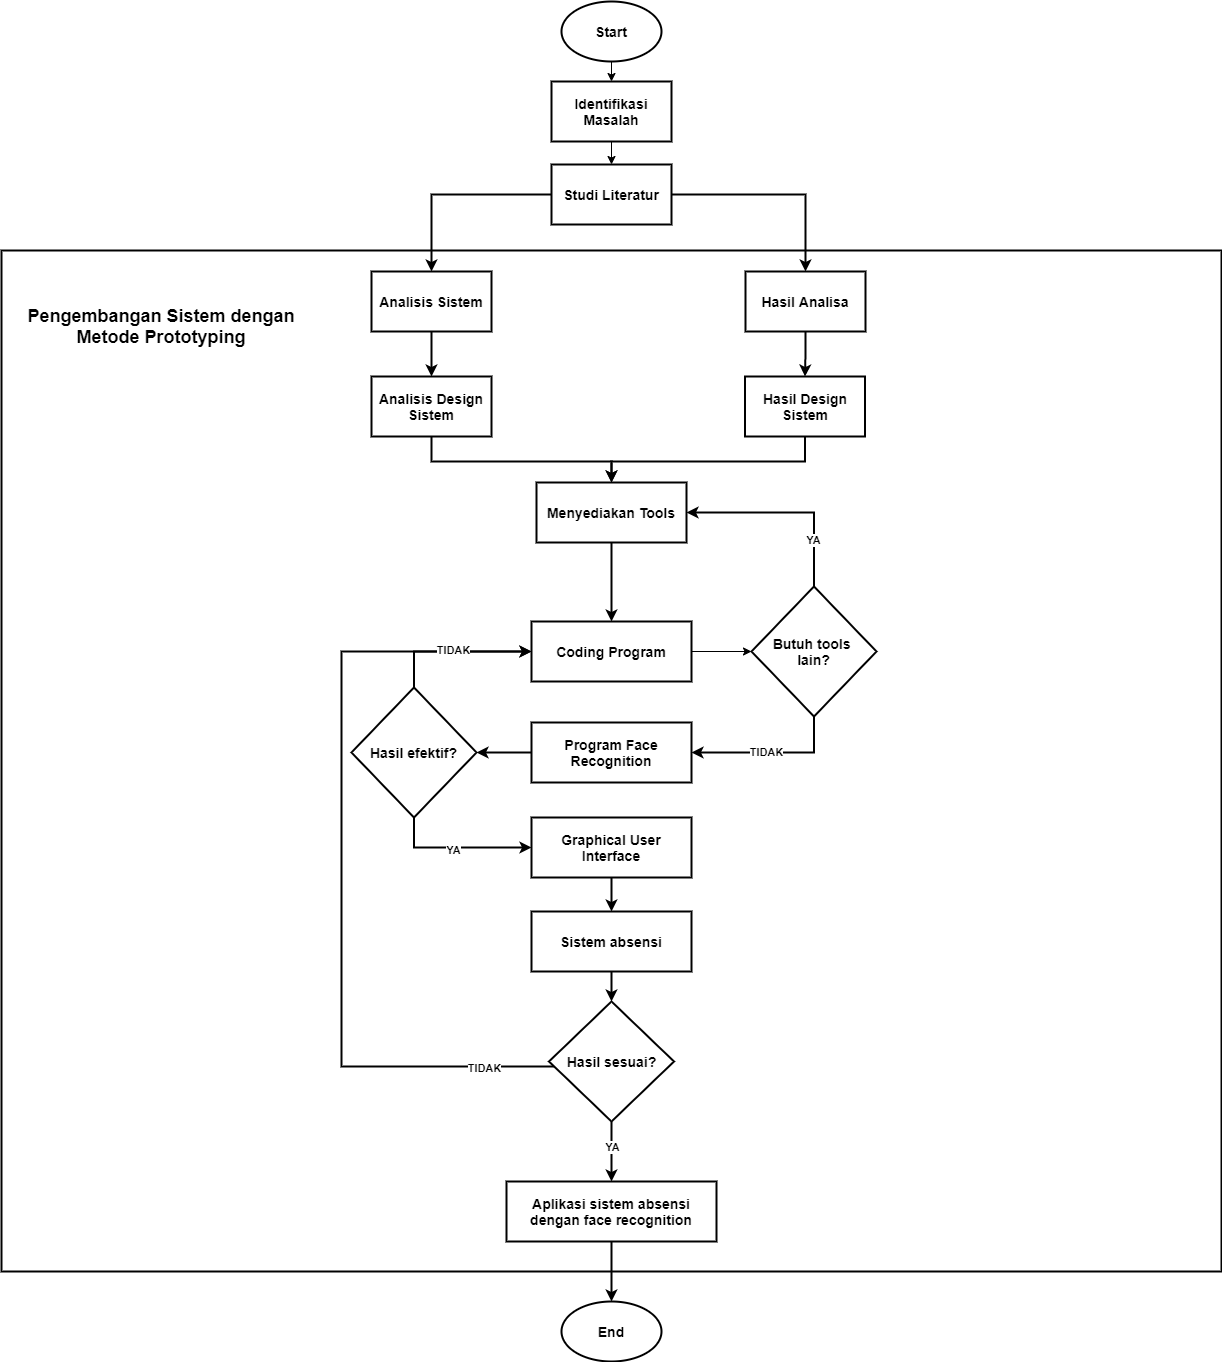

The diagram above was exported from draw.io. Its source (the exported page's mxGraphModel, read from the mxfile embedded in the PNG):
<mxGraphModel dx="2310" dy="827" grid="1" gridSize="10" guides="1" tooltips="1" connect="1" arrows="1" fold="1" page="1" pageScale="1" pageWidth="827" pageHeight="1169" math="0" shadow="0">
  <root>
    <mxCell id="0" />
    <mxCell id="1" parent="0" />
    <mxCell id="2" value="" style="rounded=0;whiteSpace=wrap;html=1;strokeWidth=2;" vertex="1" parent="1">
      <mxGeometry x="-390" y="329" width="1220" height="1021" as="geometry" />
    </mxCell>
    <mxCell id="3" style="edgeStyle=orthogonalEdgeStyle;rounded=0;orthogonalLoop=1;jettySize=auto;html=1;" edge="1" target="5" parent="1">
      <mxGeometry relative="1" as="geometry">
        <mxPoint x="220" y="120" as="sourcePoint" />
      </mxGeometry>
    </mxCell>
    <mxCell id="4" style="edgeStyle=orthogonalEdgeStyle;rounded=0;orthogonalLoop=1;jettySize=auto;html=1;" edge="1" source="5" target="8" parent="1">
      <mxGeometry relative="1" as="geometry" />
    </mxCell>
    <mxCell id="5" value="&lt;font style=&quot;font-size: 14px&quot;&gt;&lt;b&gt;Identifikasi Masalah&lt;/b&gt;&lt;/font&gt;" style="rounded=0;whiteSpace=wrap;html=1;strokeWidth=2;" vertex="1" parent="1">
      <mxGeometry x="160" y="160" width="120" height="60" as="geometry" />
    </mxCell>
    <mxCell id="6" style="edgeStyle=orthogonalEdgeStyle;rounded=0;orthogonalLoop=1;jettySize=auto;html=1;entryX=0.5;entryY=0;entryDx=0;entryDy=0;strokeWidth=2;" edge="1" source="8" target="11" parent="1">
      <mxGeometry relative="1" as="geometry" />
    </mxCell>
    <mxCell id="7" style="edgeStyle=orthogonalEdgeStyle;rounded=0;orthogonalLoop=1;jettySize=auto;html=1;strokeWidth=2;" edge="1" source="8" target="13" parent="1">
      <mxGeometry relative="1" as="geometry" />
    </mxCell>
    <mxCell id="8" value="&lt;b&gt;&lt;font style=&quot;font-size: 14px&quot;&gt;Studi Literatur&lt;/font&gt;&lt;/b&gt;" style="rounded=0;whiteSpace=wrap;html=1;strokeWidth=2;" vertex="1" parent="1">
      <mxGeometry x="160" y="243" width="120" height="60" as="geometry" />
    </mxCell>
    <mxCell id="9" value="&lt;font style=&quot;font-size: 14px&quot;&gt;&lt;b&gt;Start&lt;/b&gt;&lt;/font&gt;" style="ellipse;whiteSpace=wrap;html=1;strokeWidth=2;" vertex="1" parent="1">
      <mxGeometry x="170" y="80" width="100" height="60" as="geometry" />
    </mxCell>
    <mxCell id="10" style="edgeStyle=orthogonalEdgeStyle;rounded=0;orthogonalLoop=1;jettySize=auto;html=1;entryX=0.5;entryY=0;entryDx=0;entryDy=0;strokeWidth=2;" edge="1" source="11" target="15" parent="1">
      <mxGeometry relative="1" as="geometry" />
    </mxCell>
    <mxCell id="11" value="Analisis Sistem" style="rounded=0;whiteSpace=wrap;html=1;fontSize=14;fontStyle=1;strokeWidth=2;" vertex="1" parent="1">
      <mxGeometry x="-20" y="350" width="120" height="60" as="geometry" />
    </mxCell>
    <mxCell id="12" style="edgeStyle=orthogonalEdgeStyle;rounded=0;orthogonalLoop=1;jettySize=auto;html=1;entryX=0.5;entryY=0;entryDx=0;entryDy=0;strokeWidth=2;" edge="1" source="13" target="17" parent="1">
      <mxGeometry relative="1" as="geometry" />
    </mxCell>
    <mxCell id="13" value="&lt;font style=&quot;font-size: 14px&quot;&gt;&lt;b&gt;Hasil Analisa&lt;/b&gt;&lt;/font&gt;" style="rounded=0;whiteSpace=wrap;html=1;strokeWidth=2;" vertex="1" parent="1">
      <mxGeometry x="354" y="350" width="120" height="60" as="geometry" />
    </mxCell>
    <mxCell id="14" style="edgeStyle=orthogonalEdgeStyle;rounded=0;orthogonalLoop=1;jettySize=auto;html=1;entryX=0.5;entryY=0;entryDx=0;entryDy=0;strokeWidth=2;" edge="1" source="15" target="19" parent="1">
      <mxGeometry relative="1" as="geometry">
        <Array as="points">
          <mxPoint x="40" y="540" />
          <mxPoint x="220" y="540" />
        </Array>
      </mxGeometry>
    </mxCell>
    <mxCell id="15" value="Analisis Design Sistem" style="rounded=0;whiteSpace=wrap;html=1;fontSize=14;fontStyle=1;strokeWidth=2;" vertex="1" parent="1">
      <mxGeometry x="-20" y="455" width="120" height="60" as="geometry" />
    </mxCell>
    <mxCell id="16" style="edgeStyle=orthogonalEdgeStyle;rounded=0;orthogonalLoop=1;jettySize=auto;html=1;entryX=0.5;entryY=0;entryDx=0;entryDy=0;strokeWidth=2;" edge="1" source="17" target="19" parent="1">
      <mxGeometry relative="1" as="geometry">
        <mxPoint x="220" y="680" as="targetPoint" />
        <Array as="points">
          <mxPoint x="414" y="540" />
          <mxPoint x="220" y="540" />
        </Array>
      </mxGeometry>
    </mxCell>
    <mxCell id="17" value="Hasil Design Sistem" style="rounded=0;whiteSpace=wrap;html=1;fontSize=14;fontStyle=1;strokeWidth=2;" vertex="1" parent="1">
      <mxGeometry x="353.5" y="455" width="120" height="60" as="geometry" />
    </mxCell>
    <mxCell id="18" style="edgeStyle=orthogonalEdgeStyle;rounded=0;orthogonalLoop=1;jettySize=auto;html=1;entryX=0.5;entryY=0;entryDx=0;entryDy=0;strokeWidth=2;" edge="1" source="19" target="21" parent="1">
      <mxGeometry relative="1" as="geometry">
        <Array as="points">
          <mxPoint x="220" y="640" />
          <mxPoint x="220" y="640" />
        </Array>
      </mxGeometry>
    </mxCell>
    <mxCell id="19" value="Menyediakan Tools" style="rounded=0;whiteSpace=wrap;html=1;fontSize=14;fontStyle=1;strokeWidth=2;" vertex="1" parent="1">
      <mxGeometry x="145" y="561" width="150" height="60" as="geometry" />
    </mxCell>
    <mxCell id="20" style="edgeStyle=orthogonalEdgeStyle;rounded=0;orthogonalLoop=1;jettySize=auto;html=1;entryX=0;entryY=0.5;entryDx=0;entryDy=0;" edge="1" source="21" target="26" parent="1">
      <mxGeometry relative="1" as="geometry" />
    </mxCell>
    <mxCell id="21" value="Coding Program" style="rounded=0;whiteSpace=wrap;html=1;fontSize=14;fontStyle=1;strokeWidth=2;" vertex="1" parent="1">
      <mxGeometry x="140" y="700" width="160" height="60" as="geometry" />
    </mxCell>
    <mxCell id="22" style="edgeStyle=orthogonalEdgeStyle;rounded=0;orthogonalLoop=1;jettySize=auto;html=1;entryX=1;entryY=0.5;entryDx=0;entryDy=0;strokeWidth=2;" edge="1" source="26" target="19" parent="1">
      <mxGeometry relative="1" as="geometry">
        <Array as="points">
          <mxPoint x="423" y="591" />
        </Array>
      </mxGeometry>
    </mxCell>
    <mxCell id="23" value="&lt;b&gt;YA&lt;/b&gt;" style="edgeLabel;html=1;align=center;verticalAlign=middle;resizable=0;points=[];" vertex="1" connectable="0" parent="22">
      <mxGeometry x="-0.5256" y="2" relative="1" as="geometry">
        <mxPoint x="1" as="offset" />
      </mxGeometry>
    </mxCell>
    <mxCell id="24" style="edgeStyle=orthogonalEdgeStyle;rounded=0;orthogonalLoop=1;jettySize=auto;html=1;entryX=1;entryY=0.5;entryDx=0;entryDy=0;strokeWidth=2;" edge="1" source="26" target="28" parent="1">
      <mxGeometry relative="1" as="geometry">
        <Array as="points">
          <mxPoint x="423" y="831" />
        </Array>
      </mxGeometry>
    </mxCell>
    <mxCell id="25" value="&lt;b&gt;TIDAK&lt;/b&gt;" style="edgeLabel;html=1;align=center;verticalAlign=middle;resizable=0;points=[];" vertex="1" connectable="0" parent="24">
      <mxGeometry x="0.0662" y="-1" relative="1" as="geometry">
        <mxPoint as="offset" />
      </mxGeometry>
    </mxCell>
    <mxCell id="26" value="Butuh tools &lt;br&gt;lain?" style="rhombus;whiteSpace=wrap;html=1;fontSize=14;fontStyle=1;strokeWidth=2;" vertex="1" parent="1">
      <mxGeometry x="360" y="665" width="125" height="130" as="geometry" />
    </mxCell>
    <mxCell id="27" style="edgeStyle=orthogonalEdgeStyle;rounded=0;orthogonalLoop=1;jettySize=auto;html=1;entryX=1;entryY=0.5;entryDx=0;entryDy=0;strokeWidth=2;" edge="1" source="28" target="32" parent="1">
      <mxGeometry relative="1" as="geometry" />
    </mxCell>
    <mxCell id="28" value="Program Face Recognition" style="rounded=0;whiteSpace=wrap;html=1;fontSize=14;fontStyle=1;strokeWidth=2;" vertex="1" parent="1">
      <mxGeometry x="140" y="801" width="160" height="60" as="geometry" />
    </mxCell>
    <mxCell id="29" style="edgeStyle=orthogonalEdgeStyle;rounded=0;orthogonalLoop=1;jettySize=auto;html=1;entryX=0;entryY=0.5;entryDx=0;entryDy=0;strokeWidth=2;" edge="1" source="32" target="21" parent="1">
      <mxGeometry relative="1" as="geometry">
        <Array as="points">
          <mxPoint x="23" y="800" />
        </Array>
      </mxGeometry>
    </mxCell>
    <mxCell id="30" style="edgeStyle=orthogonalEdgeStyle;rounded=0;orthogonalLoop=1;jettySize=auto;html=1;entryX=0;entryY=0.5;entryDx=0;entryDy=0;strokeWidth=2;" edge="1" source="32" target="34" parent="1">
      <mxGeometry relative="1" as="geometry">
        <Array as="points">
          <mxPoint x="23" y="926" />
        </Array>
      </mxGeometry>
    </mxCell>
    <mxCell id="31" value="&lt;b&gt;YA&lt;/b&gt;" style="edgeLabel;html=1;align=center;verticalAlign=middle;resizable=0;points=[];" vertex="1" connectable="0" parent="30">
      <mxGeometry x="-0.0658" y="-2" relative="1" as="geometry">
        <mxPoint as="offset" />
      </mxGeometry>
    </mxCell>
    <mxCell id="32" value="Hasil efektif?" style="rhombus;whiteSpace=wrap;html=1;fontSize=14;fontStyle=1;strokeWidth=2;" vertex="1" parent="1">
      <mxGeometry x="-40" y="766" width="125" height="130" as="geometry" />
    </mxCell>
    <mxCell id="33" style="edgeStyle=orthogonalEdgeStyle;rounded=0;orthogonalLoop=1;jettySize=auto;html=1;entryX=0.5;entryY=0;entryDx=0;entryDy=0;strokeWidth=2;" edge="1" source="34" target="36" parent="1">
      <mxGeometry relative="1" as="geometry" />
    </mxCell>
    <mxCell id="34" value="Graphical User Interface" style="rounded=0;whiteSpace=wrap;html=1;fontSize=14;fontStyle=1;strokeWidth=2;" vertex="1" parent="1">
      <mxGeometry x="140" y="896" width="160" height="60" as="geometry" />
    </mxCell>
    <mxCell id="35" style="edgeStyle=orthogonalEdgeStyle;rounded=0;orthogonalLoop=1;jettySize=auto;html=1;strokeWidth=2;" edge="1" source="36" target="41" parent="1">
      <mxGeometry relative="1" as="geometry" />
    </mxCell>
    <mxCell id="36" value="Sistem absensi" style="rounded=0;whiteSpace=wrap;html=1;fontSize=14;fontStyle=1;strokeWidth=2;" vertex="1" parent="1">
      <mxGeometry x="140" y="990" width="160" height="60" as="geometry" />
    </mxCell>
    <mxCell id="37" style="edgeStyle=orthogonalEdgeStyle;rounded=0;orthogonalLoop=1;jettySize=auto;html=1;entryX=0;entryY=0.5;entryDx=0;entryDy=0;strokeWidth=2;" edge="1" source="41" target="21" parent="1">
      <mxGeometry relative="1" as="geometry">
        <Array as="points">
          <mxPoint x="-50" y="1145" />
          <mxPoint x="-50" y="730" />
        </Array>
      </mxGeometry>
    </mxCell>
    <mxCell id="38" value="&lt;b&gt;TIDAK&lt;/b&gt;" style="edgeLabel;html=1;align=center;verticalAlign=middle;resizable=0;points=[];" vertex="1" connectable="0" parent="37">
      <mxGeometry x="0.8065" y="2" relative="1" as="geometry">
        <mxPoint as="offset" />
      </mxGeometry>
    </mxCell>
    <mxCell id="39" value="&lt;b&gt;TIDAK&lt;/b&gt;" style="edgeLabel;html=1;align=center;verticalAlign=middle;resizable=0;points=[];" vertex="1" connectable="0" parent="37">
      <mxGeometry x="-0.8274" y="1" relative="1" as="geometry">
        <mxPoint as="offset" />
      </mxGeometry>
    </mxCell>
    <mxCell id="40" style="edgeStyle=orthogonalEdgeStyle;rounded=0;orthogonalLoop=1;jettySize=auto;html=1;entryX=0.5;entryY=0;entryDx=0;entryDy=0;strokeWidth=2;startArrow=none;" edge="1" target="44" parent="1">
      <mxGeometry relative="1" as="geometry">
        <Array as="points">
          <mxPoint x="220" y="1220" />
          <mxPoint x="220" y="1220" />
        </Array>
        <mxPoint x="220" y="1230" as="sourcePoint" />
      </mxGeometry>
    </mxCell>
    <mxCell id="41" value="Hasil sesuai?" style="rhombus;whiteSpace=wrap;html=1;fontSize=14;fontStyle=1;strokeWidth=2;" vertex="1" parent="1">
      <mxGeometry x="157.5" y="1080" width="125" height="120" as="geometry" />
    </mxCell>
    <mxCell id="42" value="End" style="ellipse;whiteSpace=wrap;html=1;fontSize=14;fontStyle=1;strokeWidth=2;" vertex="1" parent="1">
      <mxGeometry x="170" y="1380" width="100" height="60" as="geometry" />
    </mxCell>
    <mxCell id="43" style="edgeStyle=orthogonalEdgeStyle;rounded=0;orthogonalLoop=1;jettySize=auto;html=1;entryX=0.5;entryY=0;entryDx=0;entryDy=0;strokeWidth=2;" edge="1" source="44" target="42" parent="1">
      <mxGeometry relative="1" as="geometry">
        <Array as="points">
          <mxPoint x="220" y="1310" />
          <mxPoint x="220" y="1310" />
        </Array>
      </mxGeometry>
    </mxCell>
    <mxCell id="44" value="Aplikasi sistem absensi dengan face recognition" style="rounded=0;whiteSpace=wrap;html=1;fontSize=14;fontStyle=1;strokeWidth=2;" vertex="1" parent="1">
      <mxGeometry x="115" y="1260" width="210" height="60" as="geometry" />
    </mxCell>
    <mxCell id="45" value="&lt;font style=&quot;font-size: 18px&quot;&gt;&lt;b&gt;Pengembangan Sistem dengan Metode Prototyping&lt;/b&gt;&lt;/font&gt;" style="text;html=1;strokeColor=none;fillColor=none;align=center;verticalAlign=middle;whiteSpace=wrap;rounded=0;" vertex="1" parent="1">
      <mxGeometry x="-380" y="390" width="300" height="30" as="geometry" />
    </mxCell>
    <mxCell id="46" value="" style="edgeStyle=orthogonalEdgeStyle;rounded=0;orthogonalLoop=1;jettySize=auto;html=1;entryX=0.5;entryY=0;entryDx=0;entryDy=0;strokeWidth=2;endArrow=none;" edge="1" source="41" parent="1">
      <mxGeometry relative="1" as="geometry">
        <Array as="points">
          <mxPoint x="220" y="1230" />
          <mxPoint x="220" y="1230" />
        </Array>
        <mxPoint x="220" y="1210" as="sourcePoint" />
        <mxPoint x="220" y="1200" as="targetPoint" />
      </mxGeometry>
    </mxCell>
    <mxCell id="47" value="&lt;b&gt;YA&lt;/b&gt;" style="edgeLabel;html=1;align=center;verticalAlign=middle;resizable=0;points=[];" vertex="1" connectable="0" parent="46">
      <mxGeometry x="-0.144" relative="1" as="geometry">
        <mxPoint as="offset" />
      </mxGeometry>
    </mxCell>
  </root>
</mxGraphModel>